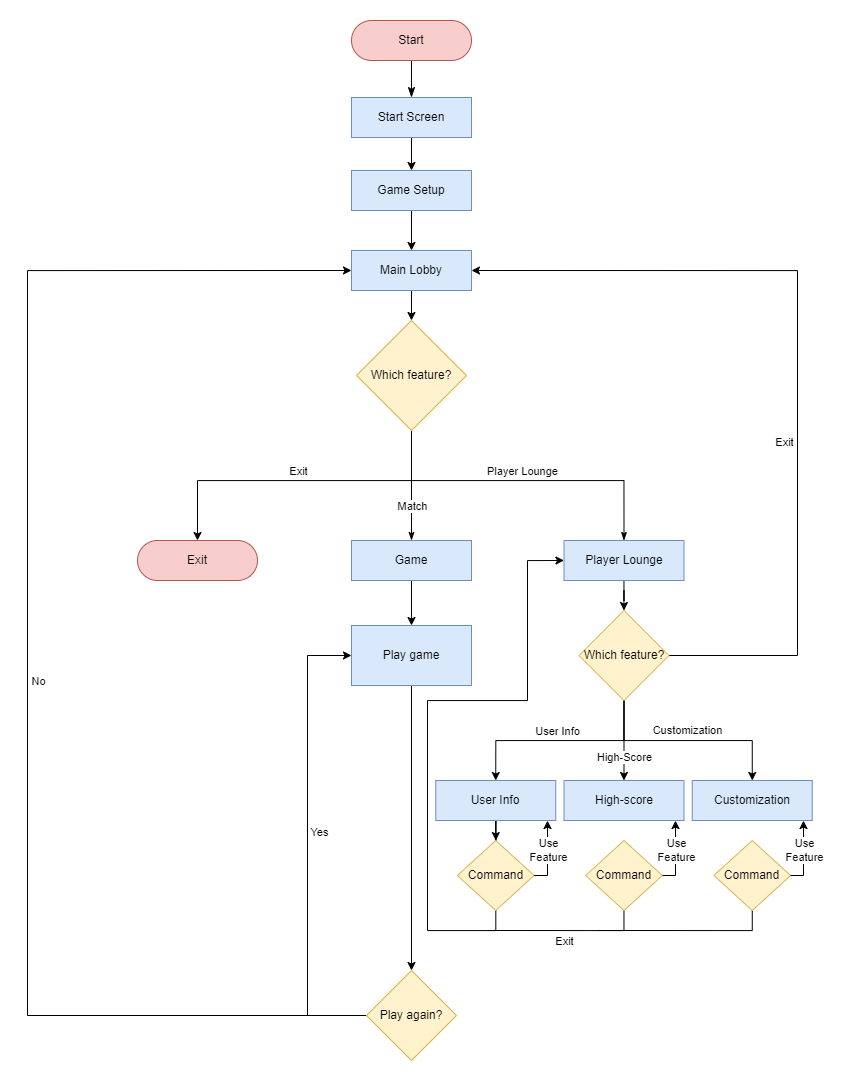

The diagram above was exported from draw.io. Its source (the exported page's mxGraphModel, read from the mxfile embedded in the PNG):
<mxGraphModel dx="2206" dy="1203" grid="1" gridSize="10" guides="1" tooltips="1" connect="1" arrows="1" fold="1" page="1" pageScale="1" pageWidth="827" pageHeight="1169" math="0" shadow="0">
  <root>
    <mxCell id="WIyWlLk6GJQsqaUBKTNV-0" />
    <mxCell id="WIyWlLk6GJQsqaUBKTNV-1" parent="WIyWlLk6GJQsqaUBKTNV-0" />
    <mxCell id="WIyWlLk6GJQsqaUBKTNV-2" value="" style="rounded=0;html=1;jettySize=auto;orthogonalLoop=1;fontSize=11;endArrow=classicThin;endFill=1;endSize=8;strokeWidth=1;shadow=0;labelBackgroundColor=none;edgeStyle=orthogonalEdgeStyle;entryX=0.5;entryY=0;entryDx=0;entryDy=0;" parent="WIyWlLk6GJQsqaUBKTNV-1" source="WIyWlLk6GJQsqaUBKTNV-3" target="B8wnqr_xFXZBX5R40TJv-38" edge="1">
      <mxGeometry relative="1" as="geometry">
        <mxPoint x="414" y="120" as="targetPoint" />
      </mxGeometry>
    </mxCell>
    <mxCell id="WIyWlLk6GJQsqaUBKTNV-3" value="Start" style="rounded=1;whiteSpace=wrap;html=1;fontSize=12;glass=0;strokeWidth=1;shadow=0;arcSize=50;fillColor=#f8cecc;strokeColor=#b85450;" parent="WIyWlLk6GJQsqaUBKTNV-1" vertex="1">
      <mxGeometry x="354" y="40" width="120" height="40" as="geometry" />
    </mxCell>
    <mxCell id="WIyWlLk6GJQsqaUBKTNV-4" value="Yes" style="rounded=0;html=1;jettySize=auto;orthogonalLoop=1;fontSize=11;endArrow=block;endFill=0;endSize=8;strokeWidth=1;shadow=0;labelBackgroundColor=none;edgeStyle=orthogonalEdgeStyle;" parent="WIyWlLk6GJQsqaUBKTNV-1" target="WIyWlLk6GJQsqaUBKTNV-10" edge="1">
      <mxGeometry y="20" relative="1" as="geometry">
        <mxPoint as="offset" />
        <mxPoint x="220" y="260" as="sourcePoint" />
      </mxGeometry>
    </mxCell>
    <mxCell id="WIyWlLk6GJQsqaUBKTNV-5" value="No" style="edgeStyle=orthogonalEdgeStyle;rounded=0;html=1;jettySize=auto;orthogonalLoop=1;fontSize=11;endArrow=block;endFill=0;endSize=8;strokeWidth=1;shadow=0;labelBackgroundColor=none;" parent="WIyWlLk6GJQsqaUBKTNV-1" target="WIyWlLk6GJQsqaUBKTNV-7" edge="1">
      <mxGeometry y="10" relative="1" as="geometry">
        <mxPoint as="offset" />
        <mxPoint x="270" y="220" as="sourcePoint" />
      </mxGeometry>
    </mxCell>
    <mxCell id="WIyWlLk6GJQsqaUBKTNV-9" value="Yes" style="edgeStyle=orthogonalEdgeStyle;rounded=0;html=1;jettySize=auto;orthogonalLoop=1;fontSize=11;endArrow=block;endFill=0;endSize=8;strokeWidth=1;shadow=0;labelBackgroundColor=none;" parent="WIyWlLk6GJQsqaUBKTNV-1" target="WIyWlLk6GJQsqaUBKTNV-12" edge="1">
      <mxGeometry y="10" relative="1" as="geometry">
        <mxPoint as="offset" />
        <mxPoint x="270" y="340" as="sourcePoint" />
      </mxGeometry>
    </mxCell>
    <mxCell id="B8wnqr_xFXZBX5R40TJv-10" value="" style="edgeStyle=orthogonalEdgeStyle;rounded=0;orthogonalLoop=1;jettySize=auto;html=1;entryX=0.5;entryY=0;entryDx=0;entryDy=0;" edge="1" parent="WIyWlLk6GJQsqaUBKTNV-1" source="WIyWlLk6GJQsqaUBKTNV-11" target="B8wnqr_xFXZBX5R40TJv-1">
      <mxGeometry relative="1" as="geometry" />
    </mxCell>
    <mxCell id="WIyWlLk6GJQsqaUBKTNV-11" value="Game Setup" style="rounded=0;whiteSpace=wrap;html=1;fontSize=12;glass=0;strokeWidth=1;shadow=0;fillColor=#dae8fc;strokeColor=#6c8ebf;" parent="WIyWlLk6GJQsqaUBKTNV-1" vertex="1">
      <mxGeometry x="354" y="190" width="120" height="40" as="geometry" />
    </mxCell>
    <mxCell id="B8wnqr_xFXZBX5R40TJv-11" value="" style="edgeStyle=orthogonalEdgeStyle;rounded=0;orthogonalLoop=1;jettySize=auto;html=1;" edge="1" parent="WIyWlLk6GJQsqaUBKTNV-1" source="B8wnqr_xFXZBX5R40TJv-1" target="B8wnqr_xFXZBX5R40TJv-9">
      <mxGeometry relative="1" as="geometry" />
    </mxCell>
    <mxCell id="B8wnqr_xFXZBX5R40TJv-1" value="Main Lobby" style="rounded=0;whiteSpace=wrap;html=1;fontSize=12;glass=0;strokeWidth=1;shadow=0;fillColor=#dae8fc;strokeColor=#6c8ebf;" vertex="1" parent="WIyWlLk6GJQsqaUBKTNV-1">
      <mxGeometry x="354" y="270" width="120" height="40" as="geometry" />
    </mxCell>
    <mxCell id="B8wnqr_xFXZBX5R40TJv-13" style="edgeStyle=orthogonalEdgeStyle;rounded=0;orthogonalLoop=1;jettySize=auto;html=1;entryX=0.5;entryY=1;entryDx=0;entryDy=0;endArrow=none;endFill=0;startArrow=classicThin;startFill=1;exitX=0.5;exitY=0;exitDx=0;exitDy=0;" edge="1" parent="WIyWlLk6GJQsqaUBKTNV-1" source="B8wnqr_xFXZBX5R40TJv-2" target="B8wnqr_xFXZBX5R40TJv-9">
      <mxGeometry relative="1" as="geometry">
        <mxPoint x="414" y="460" as="targetPoint" />
        <mxPoint x="600" y="510" as="sourcePoint" />
        <Array as="points">
          <mxPoint x="627" y="500" />
          <mxPoint x="414" y="500" />
        </Array>
      </mxGeometry>
    </mxCell>
    <mxCell id="B8wnqr_xFXZBX5R40TJv-33" value="Player Lounge" style="edgeLabel;html=1;align=center;verticalAlign=middle;resizable=0;points=[];" vertex="1" connectable="0" parent="B8wnqr_xFXZBX5R40TJv-13">
      <mxGeometry x="0.014" relative="1" as="geometry">
        <mxPoint x="1" y="-10" as="offset" />
      </mxGeometry>
    </mxCell>
    <mxCell id="B8wnqr_xFXZBX5R40TJv-24" value="" style="edgeStyle=orthogonalEdgeStyle;rounded=0;orthogonalLoop=1;jettySize=auto;html=1;" edge="1" parent="WIyWlLk6GJQsqaUBKTNV-1" source="B8wnqr_xFXZBX5R40TJv-2" target="B8wnqr_xFXZBX5R40TJv-19">
      <mxGeometry relative="1" as="geometry" />
    </mxCell>
    <mxCell id="B8wnqr_xFXZBX5R40TJv-2" value="Player Lounge" style="rounded=0;whiteSpace=wrap;html=1;fontSize=12;glass=0;strokeWidth=1;shadow=0;fillColor=#dae8fc;strokeColor=#6c8ebf;" vertex="1" parent="WIyWlLk6GJQsqaUBKTNV-1">
      <mxGeometry x="566.5" y="560" width="120" height="40" as="geometry" />
    </mxCell>
    <mxCell id="B8wnqr_xFXZBX5R40TJv-15" style="edgeStyle=orthogonalEdgeStyle;rounded=0;orthogonalLoop=1;jettySize=auto;html=1;entryX=0.5;entryY=1;entryDx=0;entryDy=0;exitX=0.5;exitY=0;exitDx=0;exitDy=0;endArrow=none;endFill=0;startArrow=classic;startFill=1;" edge="1" parent="WIyWlLk6GJQsqaUBKTNV-1" source="B8wnqr_xFXZBX5R40TJv-3" target="B8wnqr_xFXZBX5R40TJv-9">
      <mxGeometry relative="1" as="geometry">
        <Array as="points">
          <mxPoint x="200" y="500" />
          <mxPoint x="414" y="500" />
        </Array>
      </mxGeometry>
    </mxCell>
    <mxCell id="B8wnqr_xFXZBX5R40TJv-32" value="Exit" style="edgeLabel;html=1;align=center;verticalAlign=middle;resizable=0;points=[];" vertex="1" connectable="0" parent="B8wnqr_xFXZBX5R40TJv-15">
      <mxGeometry x="0.0432" y="1" relative="1" as="geometry">
        <mxPoint x="-9" y="-9" as="offset" />
      </mxGeometry>
    </mxCell>
    <mxCell id="B8wnqr_xFXZBX5R40TJv-3" value="Exit" style="rounded=1;whiteSpace=wrap;html=1;fontSize=12;glass=0;strokeWidth=1;shadow=0;perimeterSpacing=0;arcSize=50;fillColor=#f8cecc;strokeColor=#b85450;" vertex="1" parent="WIyWlLk6GJQsqaUBKTNV-1">
      <mxGeometry x="140" y="560" width="120" height="40" as="geometry" />
    </mxCell>
    <mxCell id="B8wnqr_xFXZBX5R40TJv-26" value="" style="edgeStyle=orthogonalEdgeStyle;rounded=0;orthogonalLoop=1;jettySize=auto;html=1;" edge="1" parent="WIyWlLk6GJQsqaUBKTNV-1" source="B8wnqr_xFXZBX5R40TJv-6" target="B8wnqr_xFXZBX5R40TJv-25">
      <mxGeometry relative="1" as="geometry" />
    </mxCell>
    <mxCell id="B8wnqr_xFXZBX5R40TJv-6" value="Game" style="rounded=0;whiteSpace=wrap;html=1;fontSize=12;glass=0;strokeWidth=1;shadow=0;fillColor=#dae8fc;strokeColor=#6c8ebf;" vertex="1" parent="WIyWlLk6GJQsqaUBKTNV-1">
      <mxGeometry x="354" y="560" width="120" height="40" as="geometry" />
    </mxCell>
    <mxCell id="B8wnqr_xFXZBX5R40TJv-7" value="Customization" style="rounded=0;whiteSpace=wrap;html=1;fontSize=12;glass=0;strokeWidth=1;shadow=0;fillColor=#dae8fc;strokeColor=#6c8ebf;" vertex="1" parent="WIyWlLk6GJQsqaUBKTNV-1">
      <mxGeometry x="694.75" y="800" width="120" height="40" as="geometry" />
    </mxCell>
    <mxCell id="B8wnqr_xFXZBX5R40TJv-12" value="" style="edgeStyle=orthogonalEdgeStyle;rounded=0;orthogonalLoop=1;jettySize=auto;html=1;endArrow=classicThin;endFill=1;startArrow=none;startFill=0;" edge="1" parent="WIyWlLk6GJQsqaUBKTNV-1" source="B8wnqr_xFXZBX5R40TJv-9" target="B8wnqr_xFXZBX5R40TJv-6">
      <mxGeometry relative="1" as="geometry" />
    </mxCell>
    <mxCell id="B8wnqr_xFXZBX5R40TJv-34" value="Match" style="edgeLabel;html=1;align=center;verticalAlign=middle;resizable=0;points=[];" vertex="1" connectable="0" parent="B8wnqr_xFXZBX5R40TJv-12">
      <mxGeometry x="0.3818" y="-3" relative="1" as="geometry">
        <mxPoint x="3" as="offset" />
      </mxGeometry>
    </mxCell>
    <mxCell id="B8wnqr_xFXZBX5R40TJv-9" value="Which feature?" style="rhombus;whiteSpace=wrap;html=1;fillColor=#fff2cc;strokeColor=#d6b656;" vertex="1" parent="WIyWlLk6GJQsqaUBKTNV-1">
      <mxGeometry x="359" y="340" width="110" height="110" as="geometry" />
    </mxCell>
    <mxCell id="B8wnqr_xFXZBX5R40TJv-16" value="High-score" style="rounded=0;whiteSpace=wrap;html=1;fontSize=12;glass=0;strokeWidth=1;shadow=0;fillColor=#dae8fc;strokeColor=#6c8ebf;" vertex="1" parent="WIyWlLk6GJQsqaUBKTNV-1">
      <mxGeometry x="566.5" y="800" width="120" height="40" as="geometry" />
    </mxCell>
    <mxCell id="B8wnqr_xFXZBX5R40TJv-52" value="" style="edgeStyle=orthogonalEdgeStyle;rounded=0;orthogonalLoop=1;jettySize=auto;html=1;" edge="1" parent="WIyWlLk6GJQsqaUBKTNV-1" source="B8wnqr_xFXZBX5R40TJv-17" target="B8wnqr_xFXZBX5R40TJv-46">
      <mxGeometry relative="1" as="geometry" />
    </mxCell>
    <mxCell id="B8wnqr_xFXZBX5R40TJv-17" value="User Info" style="rounded=0;whiteSpace=wrap;html=1;fontSize=12;glass=0;strokeWidth=1;shadow=0;fillColor=#dae8fc;strokeColor=#6c8ebf;" vertex="1" parent="WIyWlLk6GJQsqaUBKTNV-1">
      <mxGeometry x="438.25" y="800" width="120" height="40" as="geometry" />
    </mxCell>
    <mxCell id="B8wnqr_xFXZBX5R40TJv-20" value="" style="edgeStyle=orthogonalEdgeStyle;rounded=0;orthogonalLoop=1;jettySize=auto;html=1;" edge="1" parent="WIyWlLk6GJQsqaUBKTNV-1" source="B8wnqr_xFXZBX5R40TJv-19" target="B8wnqr_xFXZBX5R40TJv-16">
      <mxGeometry relative="1" as="geometry" />
    </mxCell>
    <mxCell id="B8wnqr_xFXZBX5R40TJv-42" value="High-Score" style="edgeLabel;html=1;align=center;verticalAlign=middle;resizable=0;points=[];" vertex="1" connectable="0" parent="B8wnqr_xFXZBX5R40TJv-20">
      <mxGeometry x="0.5566" y="-3" relative="1" as="geometry">
        <mxPoint x="3" y="-5" as="offset" />
      </mxGeometry>
    </mxCell>
    <mxCell id="B8wnqr_xFXZBX5R40TJv-21" style="edgeStyle=orthogonalEdgeStyle;rounded=0;orthogonalLoop=1;jettySize=auto;html=1;exitX=0.5;exitY=1;exitDx=0;exitDy=0;entryX=0.5;entryY=0;entryDx=0;entryDy=0;" edge="1" parent="WIyWlLk6GJQsqaUBKTNV-1" source="B8wnqr_xFXZBX5R40TJv-19" target="B8wnqr_xFXZBX5R40TJv-7">
      <mxGeometry relative="1" as="geometry" />
    </mxCell>
    <mxCell id="B8wnqr_xFXZBX5R40TJv-41" value="Customization" style="edgeLabel;html=1;align=center;verticalAlign=middle;resizable=0;points=[];" vertex="1" connectable="0" parent="B8wnqr_xFXZBX5R40TJv-21">
      <mxGeometry x="-0.0061" y="-2" relative="1" as="geometry">
        <mxPoint y="-13" as="offset" />
      </mxGeometry>
    </mxCell>
    <mxCell id="B8wnqr_xFXZBX5R40TJv-22" style="edgeStyle=orthogonalEdgeStyle;rounded=0;orthogonalLoop=1;jettySize=auto;html=1;exitX=0.5;exitY=1;exitDx=0;exitDy=0;entryX=0.5;entryY=0;entryDx=0;entryDy=0;" edge="1" parent="WIyWlLk6GJQsqaUBKTNV-1" source="B8wnqr_xFXZBX5R40TJv-19" target="B8wnqr_xFXZBX5R40TJv-17">
      <mxGeometry relative="1" as="geometry" />
    </mxCell>
    <mxCell id="B8wnqr_xFXZBX5R40TJv-43" value="User Info" style="edgeLabel;html=1;align=center;verticalAlign=middle;resizable=0;points=[];" vertex="1" connectable="0" parent="B8wnqr_xFXZBX5R40TJv-22">
      <mxGeometry x="0.1805" y="-3" relative="1" as="geometry">
        <mxPoint x="16" y="-7" as="offset" />
      </mxGeometry>
    </mxCell>
    <mxCell id="B8wnqr_xFXZBX5R40TJv-23" style="edgeStyle=orthogonalEdgeStyle;rounded=0;orthogonalLoop=1;jettySize=auto;html=1;exitX=1;exitY=0.5;exitDx=0;exitDy=0;entryX=1;entryY=0.5;entryDx=0;entryDy=0;" edge="1" parent="WIyWlLk6GJQsqaUBKTNV-1" source="B8wnqr_xFXZBX5R40TJv-19" target="B8wnqr_xFXZBX5R40TJv-1">
      <mxGeometry relative="1" as="geometry">
        <Array as="points">
          <mxPoint x="800" y="675" />
          <mxPoint x="800" y="290" />
        </Array>
      </mxGeometry>
    </mxCell>
    <mxCell id="B8wnqr_xFXZBX5R40TJv-40" value="Exit" style="edgeLabel;html=1;align=center;verticalAlign=middle;resizable=0;points=[];" vertex="1" connectable="0" parent="B8wnqr_xFXZBX5R40TJv-23">
      <mxGeometry x="-0.7092" relative="1" as="geometry">
        <mxPoint x="-7" y="-214" as="offset" />
      </mxGeometry>
    </mxCell>
    <mxCell id="B8wnqr_xFXZBX5R40TJv-19" value="Which feature?" style="rhombus;whiteSpace=wrap;html=1;fillColor=#fff2cc;strokeColor=#d6b656;" vertex="1" parent="WIyWlLk6GJQsqaUBKTNV-1">
      <mxGeometry x="581.5" y="630" width="90" height="90" as="geometry" />
    </mxCell>
    <mxCell id="B8wnqr_xFXZBX5R40TJv-29" style="edgeStyle=orthogonalEdgeStyle;rounded=0;orthogonalLoop=1;jettySize=auto;html=1;entryX=0.5;entryY=0;entryDx=0;entryDy=0;" edge="1" parent="WIyWlLk6GJQsqaUBKTNV-1" source="B8wnqr_xFXZBX5R40TJv-25" target="B8wnqr_xFXZBX5R40TJv-27">
      <mxGeometry relative="1" as="geometry" />
    </mxCell>
    <mxCell id="B8wnqr_xFXZBX5R40TJv-25" value="Play game" style="whiteSpace=wrap;html=1;rounded=0;glass=0;strokeWidth=1;shadow=0;fillColor=#dae8fc;strokeColor=#6c8ebf;" vertex="1" parent="WIyWlLk6GJQsqaUBKTNV-1">
      <mxGeometry x="354" y="645" width="120" height="60" as="geometry" />
    </mxCell>
    <mxCell id="B8wnqr_xFXZBX5R40TJv-30" style="edgeStyle=orthogonalEdgeStyle;rounded=0;orthogonalLoop=1;jettySize=auto;html=1;entryX=0;entryY=0.5;entryDx=0;entryDy=0;" edge="1" parent="WIyWlLk6GJQsqaUBKTNV-1" source="B8wnqr_xFXZBX5R40TJv-27" target="B8wnqr_xFXZBX5R40TJv-25">
      <mxGeometry relative="1" as="geometry">
        <Array as="points">
          <mxPoint x="310" y="1035" />
          <mxPoint x="310" y="675" />
        </Array>
      </mxGeometry>
    </mxCell>
    <mxCell id="B8wnqr_xFXZBX5R40TJv-45" value="Yes" style="edgeLabel;html=1;align=center;verticalAlign=middle;resizable=0;points=[];" vertex="1" connectable="0" parent="B8wnqr_xFXZBX5R40TJv-30">
      <mxGeometry x="-0.0886" y="2" relative="1" as="geometry">
        <mxPoint x="13" y="-32" as="offset" />
      </mxGeometry>
    </mxCell>
    <mxCell id="B8wnqr_xFXZBX5R40TJv-31" style="edgeStyle=orthogonalEdgeStyle;rounded=0;orthogonalLoop=1;jettySize=auto;html=1;entryX=0;entryY=0.5;entryDx=0;entryDy=0;" edge="1" parent="WIyWlLk6GJQsqaUBKTNV-1" source="B8wnqr_xFXZBX5R40TJv-27" target="B8wnqr_xFXZBX5R40TJv-1">
      <mxGeometry relative="1" as="geometry">
        <Array as="points">
          <mxPoint x="30" y="1035" />
          <mxPoint x="30" y="290" />
        </Array>
      </mxGeometry>
    </mxCell>
    <mxCell id="B8wnqr_xFXZBX5R40TJv-44" value="No" style="edgeLabel;html=1;align=center;verticalAlign=middle;resizable=0;points=[];" vertex="1" connectable="0" parent="B8wnqr_xFXZBX5R40TJv-31">
      <mxGeometry x="-0.0485" y="2" relative="1" as="geometry">
        <mxPoint x="12" y="-5" as="offset" />
      </mxGeometry>
    </mxCell>
    <mxCell id="B8wnqr_xFXZBX5R40TJv-27" value="Play again?" style="rhombus;whiteSpace=wrap;html=1;fillColor=#fff2cc;strokeColor=#d6b656;" vertex="1" parent="WIyWlLk6GJQsqaUBKTNV-1">
      <mxGeometry x="369" y="990" width="90" height="90" as="geometry" />
    </mxCell>
    <mxCell id="B8wnqr_xFXZBX5R40TJv-39" value="" style="edgeStyle=orthogonalEdgeStyle;rounded=0;orthogonalLoop=1;jettySize=auto;html=1;" edge="1" parent="WIyWlLk6GJQsqaUBKTNV-1" source="B8wnqr_xFXZBX5R40TJv-38" target="WIyWlLk6GJQsqaUBKTNV-11">
      <mxGeometry relative="1" as="geometry" />
    </mxCell>
    <mxCell id="B8wnqr_xFXZBX5R40TJv-38" value="Start Screen" style="rounded=0;whiteSpace=wrap;html=1;fontSize=12;glass=0;strokeWidth=1;shadow=0;fillColor=#dae8fc;strokeColor=#6c8ebf;" vertex="1" parent="WIyWlLk6GJQsqaUBKTNV-1">
      <mxGeometry x="354" y="117" width="120" height="40" as="geometry" />
    </mxCell>
    <mxCell id="B8wnqr_xFXZBX5R40TJv-51" value="" style="edgeStyle=orthogonalEdgeStyle;rounded=0;orthogonalLoop=1;jettySize=auto;html=1;entryX=0;entryY=0.5;entryDx=0;entryDy=0;" edge="1" parent="WIyWlLk6GJQsqaUBKTNV-1" source="B8wnqr_xFXZBX5R40TJv-46" target="B8wnqr_xFXZBX5R40TJv-2">
      <mxGeometry relative="1" as="geometry">
        <mxPoint x="520" y="620" as="targetPoint" />
        <Array as="points">
          <mxPoint x="498" y="950" />
          <mxPoint x="430" y="950" />
          <mxPoint x="430" y="720" />
          <mxPoint x="530" y="720" />
          <mxPoint x="530" y="580" />
        </Array>
      </mxGeometry>
    </mxCell>
    <mxCell id="B8wnqr_xFXZBX5R40TJv-54" value="Exit" style="edgeLabel;html=1;align=center;verticalAlign=middle;resizable=0;points=[];" vertex="1" connectable="0" parent="B8wnqr_xFXZBX5R40TJv-51">
      <mxGeometry x="-0.8099" relative="1" as="geometry">
        <mxPoint x="105" y="10" as="offset" />
      </mxGeometry>
    </mxCell>
    <mxCell id="B8wnqr_xFXZBX5R40TJv-46" value="Command" style="rhombus;whiteSpace=wrap;html=1;fillColor=#fff2cc;strokeColor=#d6b656;" vertex="1" parent="WIyWlLk6GJQsqaUBKTNV-1">
      <mxGeometry x="459.88" y="860" width="76.75" height="70" as="geometry" />
    </mxCell>
    <mxCell id="B8wnqr_xFXZBX5R40TJv-60" style="edgeStyle=orthogonalEdgeStyle;rounded=0;orthogonalLoop=1;jettySize=auto;html=1;endArrow=none;endFill=0;" edge="1" parent="WIyWlLk6GJQsqaUBKTNV-1" source="B8wnqr_xFXZBX5R40TJv-47">
      <mxGeometry relative="1" as="geometry">
        <mxPoint x="490" y="950" as="targetPoint" />
        <Array as="points">
          <mxPoint x="626" y="950" />
        </Array>
      </mxGeometry>
    </mxCell>
    <mxCell id="B8wnqr_xFXZBX5R40TJv-47" value="Command" style="rhombus;whiteSpace=wrap;html=1;fillColor=#fff2cc;strokeColor=#d6b656;" vertex="1" parent="WIyWlLk6GJQsqaUBKTNV-1">
      <mxGeometry x="588.13" y="860" width="76.75" height="70" as="geometry" />
    </mxCell>
    <mxCell id="B8wnqr_xFXZBX5R40TJv-61" style="edgeStyle=orthogonalEdgeStyle;rounded=0;orthogonalLoop=1;jettySize=auto;html=1;endArrow=none;endFill=0;" edge="1" parent="WIyWlLk6GJQsqaUBKTNV-1" source="B8wnqr_xFXZBX5R40TJv-48">
      <mxGeometry relative="1" as="geometry">
        <mxPoint x="600" y="950" as="targetPoint" />
        <Array as="points">
          <mxPoint x="755" y="950" />
        </Array>
      </mxGeometry>
    </mxCell>
    <mxCell id="B8wnqr_xFXZBX5R40TJv-48" value="Command" style="rhombus;whiteSpace=wrap;html=1;fillColor=#fff2cc;strokeColor=#d6b656;" vertex="1" parent="WIyWlLk6GJQsqaUBKTNV-1">
      <mxGeometry x="716.38" y="860" width="76.75" height="70" as="geometry" />
    </mxCell>
    <mxCell id="B8wnqr_xFXZBX5R40TJv-53" style="edgeStyle=orthogonalEdgeStyle;rounded=0;orthogonalLoop=1;jettySize=auto;html=1;exitX=1;exitY=0.5;exitDx=0;exitDy=0;" edge="1" parent="WIyWlLk6GJQsqaUBKTNV-1" source="B8wnqr_xFXZBX5R40TJv-46">
      <mxGeometry relative="1" as="geometry">
        <mxPoint x="550" y="840" as="targetPoint" />
        <Array as="points">
          <mxPoint x="550" y="895" />
          <mxPoint x="550" y="840" />
        </Array>
      </mxGeometry>
    </mxCell>
    <mxCell id="B8wnqr_xFXZBX5R40TJv-55" value="Use&lt;br&gt;Feature" style="edgeLabel;html=1;align=center;verticalAlign=middle;resizable=0;points=[];" vertex="1" connectable="0" parent="WIyWlLk6GJQsqaUBKTNV-1">
      <mxGeometry x="468.9970606483629" y="909.9999999999998" as="geometry">
        <mxPoint x="81" y="-41" as="offset" />
      </mxGeometry>
    </mxCell>
    <mxCell id="B8wnqr_xFXZBX5R40TJv-56" style="edgeStyle=orthogonalEdgeStyle;rounded=0;orthogonalLoop=1;jettySize=auto;html=1;exitX=1;exitY=0.5;exitDx=0;exitDy=0;" edge="1" parent="WIyWlLk6GJQsqaUBKTNV-1">
      <mxGeometry relative="1" as="geometry">
        <mxPoint x="665" y="895" as="sourcePoint" />
        <mxPoint x="678" y="840" as="targetPoint" />
        <Array as="points">
          <mxPoint x="678" y="895" />
          <mxPoint x="678" y="840" />
        </Array>
      </mxGeometry>
    </mxCell>
    <mxCell id="B8wnqr_xFXZBX5R40TJv-57" value="Use&lt;br&gt;Feature" style="edgeLabel;html=1;align=center;verticalAlign=middle;resizable=0;points=[];" vertex="1" connectable="0" parent="WIyWlLk6GJQsqaUBKTNV-1">
      <mxGeometry x="596.9970606483629" y="909.9999999999998" as="geometry">
        <mxPoint x="81" y="-41" as="offset" />
      </mxGeometry>
    </mxCell>
    <mxCell id="B8wnqr_xFXZBX5R40TJv-58" style="edgeStyle=orthogonalEdgeStyle;rounded=0;orthogonalLoop=1;jettySize=auto;html=1;exitX=1;exitY=0.5;exitDx=0;exitDy=0;" edge="1" parent="WIyWlLk6GJQsqaUBKTNV-1">
      <mxGeometry relative="1" as="geometry">
        <mxPoint x="793" y="895" as="sourcePoint" />
        <mxPoint x="806" y="840" as="targetPoint" />
        <Array as="points">
          <mxPoint x="806" y="895" />
          <mxPoint x="806" y="840" />
        </Array>
      </mxGeometry>
    </mxCell>
    <mxCell id="B8wnqr_xFXZBX5R40TJv-59" value="Use&lt;br&gt;Feature" style="edgeLabel;html=1;align=center;verticalAlign=middle;resizable=0;points=[];" vertex="1" connectable="0" parent="WIyWlLk6GJQsqaUBKTNV-1">
      <mxGeometry x="724.9970606483629" y="909.9999999999998" as="geometry">
        <mxPoint x="81" y="-41" as="offset" />
      </mxGeometry>
    </mxCell>
  </root>
</mxGraphModel>